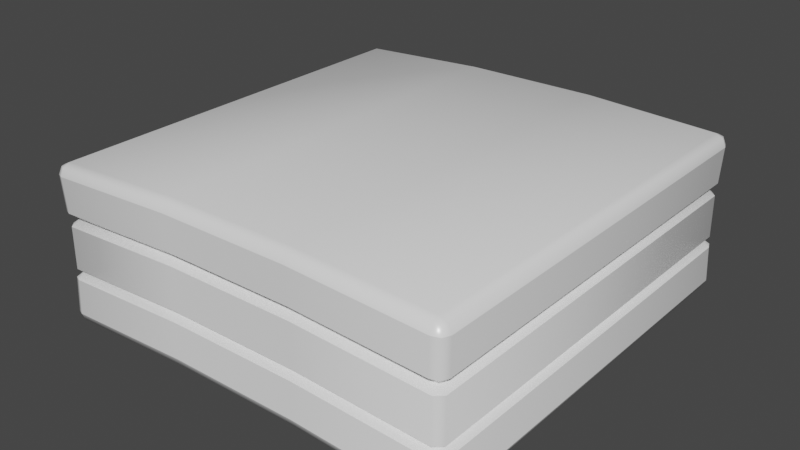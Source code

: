 # Source: 3layer_blue.blend  (saved by Blender 2.93.21; exported with 4.5.12 LTS)
import bpy
from mathutils import Matrix  # noqa: F401  (used for matrix-valued properties, if any)

bpy.ops.wm.read_factory_settings(use_empty=True)
scene = bpy.context.scene
scene.name = 'Scene'

# ---- collections
col_collection = bpy.data.collections.new('Collection'); scene.collection.children.link(col_collection)

# ---- materials (node trees are filled in below, after node groups)
mat_mat_001 = bpy.data.materials.new('Mat.001')
mat_mat_001.use_transparent_shadow = False
mat_mat_001.diffuse_color = (1.0, 1.0, 1.0, 1.0)
mat_mat_001.roughness = 0.2929
mat_mat_001.specular_intensity = 1.0

# ---- material node trees
mat_mat_001.use_nodes = True; mat_mat_001.node_tree.nodes.clear()
_N = mat_mat_001.node_tree.nodes; _L = mat_mat_001.node_tree.links
n0 = _N.new('ShaderNodeBsdfPrincipled'); n0.name = 'Principled BSDF'; n0.location = (10, 300)
n0.distribution = 'GGX'
n0.subsurface_method = 'BURLEY'
n0.inputs[0].default_value = (1.0, 1.0, 1.0, 1.0)
n0.inputs[2].default_value = 0.2929
n0.inputs[3].default_value = 1.45
n0.inputs[13].default_value = 1.0
n0.inputs[27].default_value = (0.0, 0.0, 0.0, 1.0)
n0.inputs[28].default_value = 1.0
n1 = _N.new('ShaderNodeOutputMaterial'); n1.name = 'Material Output'; n1.location = (300, 300)
n2 = _N.new('ShaderNodeNormalMap'); n2.name = 'Normal Map'; n2.location = (-300, -300)
n2.label = 'Normal/Map'
_L.new(n0.outputs[0], n1.inputs[0])
_L.new(n2.outputs[0], n0.inputs[5])
n1.is_active_output = True

# ---- world
world_world = bpy.data.worlds.new('World'); scene.world = world_world
world_world.use_nodes = True; world_world.node_tree.nodes.clear()
_N = world_world.node_tree.nodes; _L = world_world.node_tree.links
n0 = _N.new('ShaderNodeOutputWorld'); n0.name = 'World Output'; n0.location = (300, 300)
n1 = _N.new('ShaderNodeBackground'); n1.name = 'Background'; n1.location = (10, 300)
n1.inputs[0].default_value = (0.05088, 0.05088, 0.05088, 1.0)
_L.new(n1.outputs[0], n0.inputs[0])
n0.is_active_output = True
world_world.color = (0.05088, 0.05088, 0.05088)
world_world.use_sun_shadow = False
world_world.sun_shadow_jitter_overblur = 0.0

# ---- meshes
me_mesh_001 = bpy.data.meshes.new('Mesh.001')
me_mesh_001.from_pydata([(-56.77, -13.04, 56.77), (-18.92, -10.69, 56.77), (18.92, -10.19, 56.77), (56.77, -11.54, 56.77), (-57.0, -39.41, 60.0), (-19.0, -37.05, 60.0), (56.77, -11.54, -56.77), (18.92, -10.19, -56.77), (-18.92, -10.69, -56.77), (-56.77, -13.04, -56.77), (19.0, -36.54, 60.0), (57.0, -37.9, 60.0), (57.0, -40.02, 59.12), (57.1, -13.04, -59.07), (19.03, -11.68, -59.07), (-19.03, -12.18, -59.07), (-57.1, -14.56, -59.07), (58.5, -40.11, 58.5), (59.12, -38.03, 59.12), (60.0, -38.09, 57.0), (59.12, -40.15, 57.0), (-57.1, -14.56, 59.07), (-19.03, -12.18, 59.07), (19.03, -11.68, 59.07), (57.1, -13.04, 59.07), (59.07, -13.16, 57.1), (19.0, -38.66, 59.12), (-18.74, -24.04, 18.74), (60.0, -38.09, -57.0), (59.12, -38.03, -59.12), (-18.74, -24.04, -18.74), (59.07, -13.16, -57.1), (-56.62, -10.54, 59.6), (-18.87, -8.204, 59.6), (18.87, -7.704, 59.6), (56.62, -9.042, 59.6), (58.73, -9.171, 58.73), (59.6, -9.226, 56.62), (57.0, -37.9, -60.0), (19.0, -36.54, -60.0), (59.6, -9.226, -56.62), (58.73, -9.171, -58.73), (56.62, -9.042, -59.6), (18.87, -7.704, -59.6), (-18.87, -8.204, -59.6), (-56.62, -10.54, -59.6), (-58.73, -10.73, -58.73), (-59.6, -10.8, -56.62), (-19.0, -37.05, -60.0), (-57.0, -39.41, -60.0), (-59.6, -10.8, 56.62), (-58.73, -10.73, 58.73), (-57.0, -0.5743, 60.0), (-19.0, 1.791, 60.0), (19.0, 2.295, 60.0), (57.0, 0.9356, 60.0), (59.12, 0.8049, 59.12), (60.0, 0.749, 57.0), (-59.12, -39.6, -59.12), (-60.0, -39.68, -57.0), (60.0, 0.749, -57.0), (59.12, 0.8049, -59.12), (57.0, 0.9356, -60.0), (19.0, 2.295, -60.0), (-19.0, 1.791, -60.0), (-57.0, -0.5743, -60.0), (-59.12, -0.7612, -59.12), (-60.0, -0.8404, -57.0), (-60.0, -39.68, 57.0), (-59.12, -39.6, 59.12), (-60.0, -0.8404, 57.0), (-59.12, -0.7612, 59.12), (-57.0, 1.547, 59.12), (-19.0, 3.913, 59.12), (19.0, 4.416, 59.12), (57.0, 3.057, 59.12), (58.5, 2.965, 58.5), (59.12, 2.926, 57.0), (-56.63, -29.38, 59.61), (-18.88, -27.04, 59.61), (59.12, 2.926, -57.0), (58.5, 2.965, -58.5), (57.0, 3.057, -59.12), (19.0, 4.416, -59.12), (-19.0, 3.913, -59.12), (-57.0, 1.547, -59.12), (-58.5, 1.415, -58.5), (-59.12, 1.36, -57.0), (18.88, -26.54, 59.61), (56.63, -27.88, 59.61), (-59.12, 1.36, 57.0), (-58.5, 1.415, 58.5), (-57.0, 2.426, 57.0), (-19.0, 4.791, 57.0), (19.0, 5.295, 57.0), (57.0, 3.936, 57.0), (58.73, -28.01, 58.73), (59.61, -28.06, 56.63), (57.0, 3.936, -57.0), (19.0, 5.295, -57.0), (-19.0, 4.791, -57.0), (-57.0, 2.426, -57.0), (59.61, -28.06, -56.63), (58.73, -28.01, -58.73), (56.63, -27.88, -59.61), (18.88, -26.54, -59.61), (-18.88, -27.04, -59.61), (-56.63, -29.38, -59.61), (-58.73, -29.56, -58.73), (-59.07, -14.73, -57.1), (-59.61, -29.64, -56.63), (-59.07, -14.73, 57.1), (-56.85, -27.47, 56.85), (-18.95, -25.11, 56.85), (18.95, -24.61, 56.85), (56.85, -25.96, 56.85), (-59.61, -29.64, 56.63), (-58.73, -29.56, 58.73), (56.85, -25.96, -56.85), (18.95, -24.61, -56.85), (-18.95, -25.11, -56.85), (-56.85, -27.47, -56.85), (-57.0, -42.41, 57.0), (-19.0, -40.05, 57.0), (-57.22, -26.57, 59.19), (-19.07, -24.18, 59.19), (19.07, -23.68, 59.19), (57.22, -25.05, 59.19), (59.19, -25.17, 57.22), (19.0, -39.54, 57.0), (57.0, -40.9, 57.0), (59.19, -25.17, -57.22), (57.22, -25.05, -59.19), (19.07, -23.68, -59.19), (-19.07, -24.18, -59.19), (-57.22, -26.57, -59.19), (-59.19, -26.74, -57.22), (57.0, -40.9, -57.0), (19.0, -39.54, -57.0), (-59.19, -26.74, 57.22), (59.12, -40.15, -57.0), (58.5, -40.11, -58.5), (57.0, -40.02, -59.12), (19.0, -38.66, -59.12), (-19.0, -39.17, -59.12), (-19.0, -40.05, -57.0), (-57.0, -42.41, -57.0), (-57.0, -41.53, -59.12), (-58.5, -41.66, -58.5), (-59.12, -41.72, -57.0), (18.74, -23.54, 18.74), (18.74, -23.54, -18.74), (-59.12, -41.72, 57.0), (-57.0, -41.53, 59.12), (-19.0, -39.17, 59.12), (-58.5, -41.66, 58.5)], [], [(1, 33, 32, 51, 50, 0), (37, 36, 35, 34, 33, 1, 2, 3), (7, 43, 42, 41, 40, 6), (47, 46, 45, 44, 43, 7, 8, 9), (5, 79, 78, 4), (33, 53, 52, 32), (53, 73, 72, 52), (73, 93, 92, 72), (129, 26, 154, 123), (26, 10, 5, 154), (34, 54, 53, 33), (54, 74, 73, 53), (74, 94, 93, 73), (35, 55, 54, 34), (55, 75, 74, 54), (75, 95, 94, 74), (10, 88, 79, 5), (88, 114, 113, 79), (36, 56, 55, 35), (56, 76, 75, 55), (76, 95, 75), (140, 28, 19, 20), (37, 57, 56, 36), (57, 77, 76, 56), (77, 95, 76), (6, 40, 37, 3), (130, 12, 26, 129), (40, 60, 57, 37), (60, 80, 77, 57), (80, 98, 95, 77), (122, 152, 149, 146), (152, 68, 59, 149), (68, 116, 110, 59), (116, 112, 121, 110), (89, 115, 114, 88), (146, 145, 123, 122), (145, 138, 129, 123), (138, 137, 130, 129), (141, 29, 28, 140), (29, 103, 102, 28), (28, 102, 97, 19), (41, 61, 60, 40), (61, 81, 80, 60), (81, 98, 80), (102, 118, 115, 97), (42, 62, 61, 41), (62, 82, 81, 61), (82, 98, 81), (59, 110, 108, 58), (79, 113, 112, 78), (43, 63, 62, 42), (63, 83, 82, 62), (83, 99, 98, 82), (124, 139, 112), (110, 121, 108), (44, 64, 63, 43), (64, 84, 83, 63), (84, 100, 99, 83), (19, 97, 96, 18), (45, 65, 64, 44), (65, 85, 84, 64), (85, 101, 100, 84), (124, 21, 111, 139), (46, 66, 65, 45), (66, 86, 85, 65), (86, 101, 85), (141, 140, 137), (47, 67, 66, 46), (67, 87, 86, 66), (87, 101, 86), (0, 50, 47, 9), (21, 0, 111), (50, 70, 67, 47), (70, 90, 87, 67), (90, 92, 101, 87), (103, 118, 102), (96, 115, 89), (142, 141, 137), (142, 38, 29, 141), (38, 104, 103, 29), (104, 118, 103), (97, 115, 96), (138, 143, 142, 137), (143, 39, 38, 142), (39, 105, 104, 38), (123, 154, 153, 122), (51, 71, 70, 50), (71, 91, 90, 70), (91, 92, 90), (137, 140, 20, 130), (154, 5, 4, 153), (32, 52, 71, 51), (52, 72, 91, 71), (72, 92, 91), (93, 100, 101, 92), (105, 119, 118, 104), (12, 11, 10, 26), (94, 99, 100, 93), (145, 144, 143, 138), (144, 48, 39, 143), (95, 98, 99, 94), (48, 106, 105, 39), (106, 120, 119, 105), (113, 125, 124, 112), (125, 22, 21, 124), (11, 89, 88, 10), (22, 1, 0, 21), (114, 126, 125, 113), (126, 23, 22, 125), (155, 152, 122), (23, 2, 1, 22), (115, 127, 126, 114), (127, 24, 23, 126), (155, 69, 68, 152), (24, 3, 2, 23), (128, 127, 115), (128, 25, 24, 127), (69, 117, 116, 68), (25, 3, 24), (118, 131, 128, 115), (131, 31, 25, 128), (117, 112, 116), (31, 6, 3, 25), (17, 12, 130), (146, 147, 144, 145), (147, 49, 48, 144), (49, 107, 106, 48), (107, 121, 120, 106), (17, 18, 11, 12), (148, 147, 146), (148, 58, 49, 147), (132, 131, 118), (132, 13, 31, 131), (18, 96, 89, 11), (13, 6, 31), (119, 133, 132, 118), (133, 14, 13, 132), (153, 155, 122), (14, 7, 6, 13), (120, 134, 133, 119), (134, 15, 14, 133), (153, 4, 69, 155), (15, 8, 7, 14), (121, 135, 134, 120), (135, 16, 15, 134), (4, 78, 117, 69), (16, 9, 8, 15), (136, 135, 121), (136, 109, 16, 135), (78, 112, 117), (109, 9, 16), (112, 139, 136, 121), (139, 111, 109, 136), (20, 17, 130), (111, 0, 9, 109), (58, 108, 107, 49), (108, 121, 107), (20, 19, 18, 17), (149, 148, 146), (149, 59, 58, 148)])
me_mesh_001.polygons.foreach_set('use_smooth', [True] * 160)
_k = set([(0, 1), (0, 9), (1, 2), (2, 3), (3, 6), (4, 5), (4, 69), (5, 10), (6, 7), (7, 8), (8, 9), (10, 11), (11, 18), (13, 14), (13, 31), (14, 15), (15, 16), (16, 109), (18, 19), (19, 28), (21, 22), (21, 111), (22, 23), (23, 24), (24, 25), (25, 31), (28, 29), (29, 38), (32, 33), (32, 51), (33, 34), (34, 35), (35, 36), (36, 37), (37, 40), (38, 39), (39, 48), (40, 41), (41, 42), (42, 43), (43, 44), (44, 45), (45, 46), (46, 47), (47, 50), (48, 49), (49, 58), (50, 51), (52, 53), (52, 71), (53, 54), (54, 55), (55, 56), (56, 57), (57, 60), (58, 59), (59, 68), (60, 61), (61, 62), (62, 63), (63, 64), (64, 65), (65, 66), (66, 67), (67, 70), (68, 69), (70, 71), (78, 79), (78, 117), (79, 88), (88, 89), (89, 96), (96, 97), (97, 102), (102, 103), (103, 104), (104, 105), (105, 106), (106, 107), (107, 108), (108, 110), (109, 111), (110, 116), (112, 113), (112, 121), (113, 114), (114, 115), (115, 118), (116, 117), (118, 119), (119, 120), (120, 121), (124, 125), (124, 139), (125, 126), (126, 127), (127, 128), (128, 131), (131, 132), (132, 133), (133, 134), (134, 135), (135, 136), (136, 139)])
me_mesh_001.attributes.new('sharp_edge', 'BOOLEAN', 'EDGE').data.foreach_set('value', [ (min(e.vertices), max(e.vertices)) in _k for e in me_mesh_001.edges])
_uv = me_mesh_001.uv_layers.new(name='UVW')
_uv.uv.foreach_set('vector', [0.0928, 0.9726, 0.09288, 0.9777, 0.02601, 0.9777, 0.02228, 0.9761, 0.02073, 0.9724, 0.02575, 0.9726, 0.2319, 0.9724, 0.2304, 0.9761, 0.2266, 0.9777, 0.1598, 0.9777, 0.09288, 0.9777, 0.0928, 0.9726, 0.1598, 0.9726, 0.2269, 0.9726, 0.1598, 0.7715, 0.1598, 0.7665, 0.2266, 0.7665, 0.2304, 0.768, 0.2319, 0.7718, 0.2269, 0.7715, 0.02073, 0.7718, 0.02228, 0.768, 0.02601, 0.7665, 0.09288, 0.7665, 0.1598, 0.7665, 0.1598, 0.7715, 0.0928, 0.7715, 0.02575, 0.7715, 0.09251, 0.7888, 0.09273, 0.8333, 0.02599, 0.8229, 0.02533, 0.7783, 0.09288, 0.9182, 0.09266, 0.9627, 0.02534, 0.9522, 0.02601, 0.9078, 0.09266, 0.7658, 0.09266, 0.7673, 0.02534, 0.7673, 0.02534, 0.7658, 0.09266, 0.7673, 0.09266, 0.7711, 0.02534, 0.7711, 0.02534, 0.7673, 0.1597, 0.9718, 0.1597, 0.9755, 0.09251, 0.9755, 0.09251, 0.9718, 0.1597, 0.9755, 0.1597, 0.9771, 0.09251, 0.9771, 0.09251, 0.9755, 0.1598, 0.9204, 0.16, 0.965, 0.09266, 0.9627, 0.09288, 0.9182, 0.16, 0.7658, 0.16, 0.7673, 0.09266, 0.7673, 0.09266, 0.7658, 0.16, 0.7673, 0.16, 0.7711, 0.09266, 0.7711, 0.09266, 0.7673, 0.2266, 0.9145, 0.2273, 0.9589, 0.16, 0.965, 0.1598, 0.9204, 0.2273, 0.7658, 0.2273, 0.7673, 0.16, 0.7673, 0.16, 0.7658, 0.2273, 0.7673, 0.2273, 0.7711, 0.16, 0.7711, 0.16, 0.7673, 0.1597, 0.791, 0.1595, 0.8355, 0.09273, 0.8333, 0.09251, 0.7888, 0.1595, 0.7656, 0.1596, 0.7705, 0.09259, 0.7705, 0.09273, 0.7656, 0.2304, 0.9139, 0.2311, 0.9584, 0.2273, 0.9589, 0.2266, 0.9145, 0.2311, 0.7673, 0.23, 0.7684, 0.2273, 0.7673, 0.2273, 0.7658, 0.23, 0.7684, 0.2273, 0.7711, 0.2273, 0.7673, 0.2306, 0.7702, 0.2322, 0.7702, 0.2322, 0.9718, 0.2306, 0.9718, 0.02601, 0.9137, 0.02534, 0.9581, 0.02158, 0.9584, 0.02228, 0.9139, 0.2326, 0.7711, 0.2311, 0.7711, 0.23, 0.7684, 0.2311, 0.7673, 0.2311, 0.7711, 0.2273, 0.7711, 0.23, 0.7684, 0.2269, 0.7715, 0.2319, 0.7718, 0.2319, 0.9724, 0.2269, 0.9726, 0.2269, 0.9718, 0.2269, 0.9755, 0.1597, 0.9755, 0.1597, 0.9718, 0.2266, 0.9137, 0.2273, 0.9581, 0.02534, 0.9581, 0.02601, 0.9137, 0.2326, 0.973, 0.2311, 0.973, 0.2311, 0.7711, 0.2326, 0.7711, 0.2311, 0.973, 0.2273, 0.973, 0.2273, 0.7711, 0.2311, 0.7711, 0.02533, 0.9718, 0.02158, 0.9718, 0.02158, 0.7702, 0.02533, 0.7702, 0.02158, 0.9718, 0.02002, 0.9718, 0.02002, 0.7702, 0.02158, 0.7702, 0.2269, 0.7771, 0.2262, 0.8217, 0.02599, 0.8217, 0.02533, 0.7771, 0.02072, 0.7709, 0.02559, 0.7705, 0.02559, 0.9715, 0.02072, 0.9711, 0.2262, 0.7656, 0.2266, 0.7705, 0.1596, 0.7705, 0.1595, 0.7656, 0.02533, 0.7702, 0.09251, 0.7702, 0.09251, 0.9718, 0.02533, 0.9718, 0.09251, 0.7702, 0.1597, 0.7702, 0.1597, 0.9718, 0.09251, 0.9718, 0.1597, 0.7702, 0.2269, 0.7702, 0.2269, 0.9718, 0.1597, 0.9718, 0.2295, 0.7676, 0.2306, 0.7665, 0.2322, 0.7702, 0.2306, 0.7702, 0.2306, 0.7844, 0.2299, 0.829, 0.2262, 0.8287, 0.2269, 0.7841, 0.2269, 0.7841, 0.2262, 0.8287, 0.02599, 0.8287, 0.02533, 0.7841, 0.2304, 0.9139, 0.2311, 0.9584, 0.2273, 0.9581, 0.2266, 0.9137, 0.2311, 0.9768, 0.23, 0.9757, 0.2311, 0.973, 0.2326, 0.973, 0.23, 0.9757, 0.2273, 0.973, 0.2311, 0.973, 0.2315, 0.9711, 0.2266, 0.9715, 0.2266, 0.7705, 0.2315, 0.7709, 0.02601, 0.9145, 0.02534, 0.9589, 0.02158, 0.9584, 0.02228, 0.9139, 0.2273, 0.9784, 0.2273, 0.9768, 0.23, 0.9757, 0.2311, 0.9768, 0.2273, 0.9768, 0.2273, 0.973, 0.23, 0.9757, 0.02533, 0.7771, 0.02599, 0.8217, 0.02226, 0.8221, 0.02158, 0.7774, 0.09273, 0.7656, 0.09259, 0.7705, 0.02559, 0.7705, 0.02599, 0.7656, 0.09288, 0.9204, 0.09266, 0.965, 0.02534, 0.9589, 0.02601, 0.9145, 0.16, 0.9784, 0.16, 0.9768, 0.2273, 0.9768, 0.2273, 0.9784, 0.16, 0.9768, 0.16, 0.973, 0.2273, 0.973, 0.2273, 0.9768, 0.5299, 0.4629, 0.5269, 0.4599, 0.5305, 0.4593, 0.02072, 0.9711, 0.02559, 0.9715, 0.02226, 0.9748, 0.1598, 0.9182, 0.16, 0.9627, 0.09266, 0.965, 0.09288, 0.9204, 0.09266, 0.9784, 0.09266, 0.9768, 0.16, 0.9768, 0.16, 0.9784, 0.09266, 0.9768, 0.09266, 0.973, 0.16, 0.973, 0.16, 0.9768, 0.02533, 0.7841, 0.02599, 0.8287, 0.02226, 0.829, 0.02158, 0.7844, 0.2266, 0.9078, 0.2273, 0.9522, 0.16, 0.9627, 0.1598, 0.9182, 0.02534, 0.9784, 0.02534, 0.9768, 0.09266, 0.9768, 0.09266, 0.9784, 0.02534, 0.9768, 0.02534, 0.973, 0.09266, 0.973, 0.09266, 0.9768, 0.7097, 0.3404, 0.5301, 0.3871, 0.5271, 0.3864, 0.7067, 0.3397, 0.2304, 0.907, 0.2311, 0.9514, 0.2273, 0.9522, 0.2266, 0.9078, 0.02158, 0.9768, 0.02268, 0.9757, 0.02534, 0.9768, 0.02534, 0.9784, 0.02268, 0.9757, 0.02534, 0.973, 0.02534, 0.9768, 0.2295, 0.7676, 0.2306, 0.7702, 0.2269, 0.7702, 0.02601, 0.9066, 0.02534, 0.951, 0.02158, 0.9514, 0.02228, 0.907, 0.02003, 0.973, 0.02158, 0.973, 0.02268, 0.9757, 0.02158, 0.9768, 0.02158, 0.973, 0.02534, 0.973, 0.02268, 0.9757, 0.02575, 0.9726, 0.02073, 0.9724, 0.02073, 0.7718, 0.02575, 0.7715, 0.5301, 0.2803, 0.5306, 0.2838, 0.5271, 0.2833, 0.2266, 0.9066, 0.2273, 0.951, 0.02534, 0.951, 0.02601, 0.9066, 0.02003, 0.7711, 0.02158, 0.7711, 0.02158, 0.973, 0.02003, 0.973, 0.02158, 0.7711, 0.02534, 0.7711, 0.02534, 0.973, 0.02158, 0.973, 0.2299, 0.9748, 0.2266, 0.9715, 0.2315, 0.9711, 0.2299, 0.7672, 0.2266, 0.7705, 0.2262, 0.7656, 0.2269, 0.7665, 0.2295, 0.7676, 0.2269, 0.7702, 0.2269, 0.7665, 0.2269, 0.7649, 0.2306, 0.7665, 0.2295, 0.7676, 0.02533, 0.785, 0.02599, 0.8295, 0.02226, 0.829, 0.02158, 0.7844, 0.2262, 0.9764, 0.2266, 0.9715, 0.2299, 0.9748, 0.2315, 0.7709, 0.2266, 0.7705, 0.2299, 0.7672, 0.1597, 0.7702, 0.1597, 0.7665, 0.2269, 0.7665, 0.2269, 0.7702, 0.1597, 0.7665, 0.1597, 0.7649, 0.2269, 0.7649, 0.2269, 0.7665, 0.09251, 0.791, 0.09273, 0.8355, 0.02599, 0.8295, 0.02533, 0.785, 0.09251, 0.9718, 0.09251, 0.9755, 0.02533, 0.9755, 0.02533, 0.9718, 0.2304, 0.907, 0.2311, 0.9514, 0.2273, 0.951, 0.2266, 0.9066, 0.02158, 0.7673, 0.02268, 0.7684, 0.02158, 0.7711, 0.02003, 0.7711, 0.02268, 0.7684, 0.02534, 0.7711, 0.02158, 0.7711, 0.2269, 0.7702, 0.2306, 0.7702, 0.2306, 0.9718, 0.2269, 0.9718, 0.09251, 0.9755, 0.09251, 0.9771, 0.02533, 0.9771, 0.02533, 0.9755, 0.02601, 0.9078, 0.02534, 0.9522, 0.02158, 0.9514, 0.02228, 0.907, 0.02534, 0.7658, 0.02534, 0.7673, 0.02268, 0.7684, 0.02158, 0.7673, 0.02534, 0.7673, 0.02534, 0.7711, 0.02268, 0.7684, 0.09266, 0.7711, 0.09266, 0.973, 0.02534, 0.973, 0.02534, 0.7711, 0.1595, 0.9764, 0.1596, 0.9715, 0.2266, 0.9715, 0.2262, 0.9764, 0.2269, 0.9755, 0.2269, 0.9771, 0.1597, 0.9771, 0.1597, 0.9755, 0.16, 0.7711, 0.16, 0.973, 0.09266, 0.973, 0.09266, 0.7711, 0.09251, 0.7702, 0.09251, 0.7665, 0.1597, 0.7665, 0.1597, 0.7702, 0.09251, 0.7665, 0.09251, 0.7649, 0.1597, 0.7649, 0.1597, 0.7665, 0.2273, 0.7711, 0.2273, 0.973, 0.16, 0.973, 0.16, 0.7711, 0.1597, 0.7888, 0.1595, 0.8333, 0.09273, 0.8355, 0.09251, 0.791, 0.09273, 0.9764, 0.09259, 0.9715, 0.1596, 0.9715, 0.1595, 0.9764, 0.589, 0.4593, 0.5888, 0.4629, 0.5299, 0.4629, 0.5305, 0.4593, 0.5888, 0.3496, 0.5889, 0.3963, 0.5301, 0.3871, 0.5299, 0.3404, 0.2269, 0.785, 0.2262, 0.8295, 0.1595, 0.8355, 0.1597, 0.791, 0.5889, 0.2803, 0.5891, 0.2838, 0.5306, 0.2838, 0.5301, 0.2803, 0.6476, 0.4593, 0.6478, 0.4629, 0.5888, 0.4629, 0.589, 0.4593, 0.6478, 0.3516, 0.6477, 0.3982, 0.5889, 0.3963, 0.5888, 0.3496, 0.02267, 0.9744, 0.02158, 0.9718, 0.02533, 0.9718, 0.6477, 0.2803, 0.6475, 0.2838, 0.5891, 0.2838, 0.5889, 0.2803, 0.7061, 0.4593, 0.7067, 0.4629, 0.6478, 0.4629, 0.6476, 0.4593, 0.7067, 0.3463, 0.7065, 0.3929, 0.6477, 0.3982, 0.6478, 0.3516, 0.02267, 0.9744, 0.02158, 0.9755, 0.02002, 0.9718, 0.02158, 0.9718, 0.7065, 0.2803, 0.706, 0.2838, 0.6475, 0.2838, 0.6477, 0.2803, 0.7097, 0.4599, 0.7067, 0.4629, 0.7061, 0.4593, 0.5299, 0.3458, 0.7095, 0.3925, 0.7065, 0.3929, 0.5269, 0.3463, 0.2306, 0.7774, 0.2299, 0.8221, 0.2262, 0.8217, 0.2269, 0.7771, 0.7095, 0.2833, 0.706, 0.2838, 0.7065, 0.2803, 0.7061, 0.2837, 0.7097, 0.2831, 0.7097, 0.4599, 0.7061, 0.4593, 0.7067, 0.3458, 0.7065, 0.3925, 0.5301, 0.3925, 0.5299, 0.3458, 0.02226, 0.7672, 0.02559, 0.7705, 0.02072, 0.7709, 0.7095, 0.4597, 0.706, 0.4592, 0.706, 0.2838, 0.7095, 0.2833, 0.2295, 0.9744, 0.2269, 0.9755, 0.2269, 0.9718, 0.02533, 0.7702, 0.02533, 0.7665, 0.09251, 0.7665, 0.09251, 0.7702, 0.02533, 0.7665, 0.02533, 0.7649, 0.09251, 0.7649, 0.09251, 0.7665, 0.2269, 0.7783, 0.2262, 0.8229, 0.1595, 0.8333, 0.1597, 0.7888, 0.02599, 0.9764, 0.02559, 0.9715, 0.09259, 0.9715, 0.09273, 0.9764, 0.2295, 0.9744, 0.2306, 0.9755, 0.2269, 0.9771, 0.2269, 0.9755, 0.02267, 0.7676, 0.02533, 0.7665, 0.02533, 0.7702, 0.02267, 0.7676, 0.02158, 0.7665, 0.02533, 0.7649, 0.02533, 0.7665, 0.7067, 0.2801, 0.7097, 0.2831, 0.7061, 0.2837, 0.7097, 0.3463, 0.5301, 0.3929, 0.5271, 0.3925, 0.7067, 0.3458, 0.2306, 0.7844, 0.2299, 0.829, 0.2262, 0.8295, 0.2269, 0.785, 0.7065, 0.4627, 0.706, 0.4592, 0.7095, 0.4597, 0.6476, 0.2837, 0.6478, 0.2801, 0.7067, 0.2801, 0.7061, 0.2837, 0.5888, 0.3516, 0.5889, 0.3982, 0.5301, 0.3929, 0.5299, 0.3463, 0.02533, 0.9755, 0.02267, 0.9744, 0.02533, 0.9718, 0.6477, 0.4627, 0.6475, 0.4592, 0.706, 0.4592, 0.7065, 0.4627, 0.589, 0.2837, 0.5888, 0.2801, 0.6478, 0.2801, 0.6476, 0.2837, 0.6478, 0.3496, 0.6477, 0.3963, 0.5889, 0.3982, 0.5888, 0.3516, 0.02533, 0.9755, 0.02533, 0.9771, 0.02158, 0.9755, 0.02267, 0.9744, 0.5889, 0.4627, 0.5891, 0.4592, 0.6475, 0.4592, 0.6477, 0.4627, 0.5305, 0.2837, 0.5299, 0.2801, 0.5888, 0.2801, 0.589, 0.2837, 0.7067, 0.3404, 0.7065, 0.3871, 0.6477, 0.3963, 0.6478, 0.3496, 0.02533, 0.7783, 0.02599, 0.8229, 0.02226, 0.8221, 0.02158, 0.7774, 0.5301, 0.4627, 0.5306, 0.4592, 0.5891, 0.4592, 0.5889, 0.4627, 0.5269, 0.2831, 0.5299, 0.2801, 0.5305, 0.2837, 0.5299, 0.3397, 0.7095, 0.3864, 0.7065, 0.3871, 0.5269, 0.3404, 0.02599, 0.7656, 0.02559, 0.7705, 0.02226, 0.7672, 0.5271, 0.4597, 0.5306, 0.4592, 0.5301, 0.4627, 0.5305, 0.4593, 0.5269, 0.4599, 0.5269, 0.2831, 0.5305, 0.2837, 0.7067, 0.3397, 0.7065, 0.3864, 0.5301, 0.3864, 0.5299, 0.3397, 0.2306, 0.9718, 0.2295, 0.9744, 0.2269, 0.9718, 0.5271, 0.2833, 0.5306, 0.2838, 0.5306, 0.4592, 0.5271, 0.4597, 0.2306, 0.7774, 0.2299, 0.8221, 0.2262, 0.8229, 0.2269, 0.7783, 0.02226, 0.9748, 0.02559, 0.9715, 0.02599, 0.9764, 0.2306, 0.9718, 0.2322, 0.9718, 0.2306, 0.9755, 0.2295, 0.9744, 0.02158, 0.7702, 0.02267, 0.7676, 0.02533, 0.7702, 0.02158, 0.7702, 0.02002, 0.7702, 0.02158, 0.7665, 0.02267, 0.7676])
me_mesh_001.materials.append(mat_mat_001)
me_mesh_001.use_remesh_fix_poles = True
me_mesh_001.use_remesh_preserve_attributes = False
me_mesh_001.update()
me_mesh_001.normals_split_custom_set([tuple(v) for v in zip(*[iter([0.02826, -0.7511, 0.6596, 0.02823, -0.7511, 0.6596, -0.1936, -0.7836, 0.5903, -0.4215, -0.7669, 0.484, -0.5393, -0.8039, 0.2507, -0.3608, -0.8354, 0.4147, 0.5536, -0.7948, 0.2488, 0.4371, -0.7602, 0.4806, 0.2119, -0.7802, 0.5886, -0.008362, -0.7514, 0.6598, 0.02823, -0.7511, 0.6596, 0.02826, -0.7511, 0.6596, -0.008361, -0.7514, 0.6598, 0.3778, -0.8285, 0.4132, -0.008368, -0.7515, -0.6597, -0.008346, -0.7515, -0.6596, 0.2118, -0.7803, -0.5884, 0.4371, -0.7603, -0.4805, 0.5535, -0.7948, -0.2488, 0.3778, -0.8286, -0.4131, -0.5392, -0.804, -0.2507, -0.4214, -0.767, -0.4839, -0.1935, -0.7837, -0.5902, 0.02824, -0.7513, -0.6594, -0.008346, -0.7515, -0.6596, -0.008368, -0.7515, -0.6597, 0.02824, -0.7513, -0.6594, -0.3608, -0.8354, -0.4146, -0.001507, 0.0392, 0.9992, -0.001446, 0.0392, 0.9992, -0.1981, 0.04569, 0.9791, -0.1981, 0.04569, 0.9791, 0.001507, -0.03962, 0.9992, 0.001477, -0.03962, 0.9992, -0.1916, -0.04622, 0.9804, -0.1916, -0.04622, 0.9804, -0.01465, 0.3826, 0.9238, -0.02667, 0.7067, 0.707, -0.1906, 0.6976, 0.6906, -0.2076, 0.3743, 0.9038, -0.02667, 0.7067, 0.707, -0.03696, 0.9801, 0.1949, -0.2569, 0.9482, 0.1868, -0.1906, 0.6976, 0.6906, -0.01105, -0.9807, 0.1953, -0.007957, -0.707, 0.7071, 0.02667, -0.7067, 0.707, 0.03699, -0.9801, 0.1951, -0.007957, -0.707, 0.7071, -0.004245, -0.3827, 0.9239, 0.01423, -0.3826, 0.9238, 0.02667, -0.7067, 0.707, -0.000442, -0.03962, 0.9992, -0.0004437, -0.03962, 0.9992, 0.001477, -0.03962, 0.9992, 0.001507, -0.03962, 0.9992, 0.004369, 0.3827, 0.9239, 0.007957, 0.7071, 0.7071, -0.02667, 0.7067, 0.707, -0.01465, 0.3826, 0.9238, 0.007957, 0.7071, 0.7071, 0.01103, 0.9807, 0.195, -0.03696, 0.9801, 0.1949, -0.02667, 0.7067, 0.707, 0.1927, -0.04621, 0.9802, 0.1927, -0.04621, 0.9802, -0.0004437, -0.03962, 0.9992, -0.000442, -0.03962, 0.9992, 0.1984, 0.3751, 0.9055, 0.173, 0.7002, 0.6927, 0.007957, 0.7071, 0.7071, 0.004369, 0.3827, 0.9239, 0.173, 0.7002, 0.6927, 0.234, 0.954, 0.1877, 0.01103, 0.9807, 0.195, 0.007957, 0.7071, 0.7071, 0.0004525, 0.0392, 0.9992, 0.0004237, 0.0392, 0.9992, -0.001446, 0.0392, 0.9992, -0.001507, 0.0392, 0.9992, 0.008929, 0.8191, 0.5736, 0.009328, 0.8191, 0.5736, -0.03081, 0.8187, 0.5733, -0.0308, 0.8187, 0.5733, 0.7046, -0.05533, 0.7075, 0.7046, -0.05533, 0.7075, 0.1927, -0.04621, 0.9802, 0.1927, -0.04621, 0.9802, 0.6652, 0.3767, 0.6447, 0.5256, 0.6992, 0.4847, 0.173, 0.7002, 0.6927, 0.1984, 0.3751, 0.9055, 0.5256, 0.6992, 0.4847, 0.234, 0.954, 0.1877, 0.173, 0.7002, 0.6927, 0.6727, -0.7256, -0.1447, 0.9042, -0.3846, -0.1855, 0.9042, -0.3846, 0.1855, 0.6726, -0.7257, 0.1447, 0.9796, -0.04637, 0.1955, 0.9796, -0.04637, 0.1955, 0.7046, -0.05533, 0.7075, 0.7046, -0.05533, 0.7075, 0.9125, 0.3683, 0.1782, 0.7179, 0.6827, 0.1363, 0.5256, 0.6992, 0.4847, 0.6652, 0.3767, 0.6447, 0.7179, 0.6827, 0.1363, 0.234, 0.954, 0.1877, 0.5256, 0.6992, 0.4847, 0.3778, -0.8286, -0.4131, 0.5535, -0.7948, -0.2488, 0.5536, -0.7948, 0.2488, 0.3778, -0.8285, 0.4132, 0.1428, -0.9713, 0.1902, 0.1074, -0.7069, 0.6991, -0.007957, -0.707, 0.7071, -0.01105, -0.9807, 0.1953, 0.9796, -0.04639, -0.1954, 0.9796, -0.04639, -0.1955, 0.9796, -0.04637, 0.1955, 0.9796, -0.04637, 0.1955, 0.9125, 0.3683, -0.1782, 0.7179, 0.6827, -0.1363, 0.7179, 0.6827, 0.1363, 0.9125, 0.3683, 0.1782, 0.7179, 0.6827, -0.1363, 0.234, 0.954, -0.1877, 0.234, 0.954, 0.1877, 0.7179, 0.6827, 0.1363, -0.1182, -0.9745, 0.1906, -0.6621, -0.7349, 0.1466, -0.6621, -0.7349, -0.1466, -0.1182, -0.9745, -0.1906, -0.6621, -0.7349, 0.1466, -0.9024, -0.3882, 0.187, -0.9024, -0.3882, -0.1871, -0.6621, -0.7349, -0.1466, -0.9799, 0.0456, 0.1941, -0.98, 0.04559, 0.1939, -0.98, 0.04562, -0.1939, -0.9799, 0.04562, -0.194, -0.6211, 0.7754, 0.114, -0.4211, 0.832, 0.3613, -0.421, 0.832, -0.3612, -0.6211, 0.7754, -0.114, 0.1563, 0.8044, 0.5731, 0.4039, 0.8395, 0.3634, 0.009328, 0.8191, 0.5736, 0.008929, 0.8191, 0.5736, -0.1182, -0.9745, -0.1906, 0.03702, -0.9801, -0.1952, 0.03699, -0.9801, 0.1951, -0.1182, -0.9745, 0.1906, 0.03702, -0.9801, -0.1952, -0.01107, -0.9806, -0.1957, -0.01105, -0.9807, 0.1953, 0.03699, -0.9801, 0.1951, -0.01107, -0.9806, -0.1957, 0.1428, -0.9713, -0.1902, 0.1428, -0.9713, 0.1902, -0.01105, -0.9807, 0.1953, 0.461, -0.7306, -0.5036, 0.641, -0.3887, -0.6619, 0.9042, -0.3846, -0.1855, 0.6727, -0.7256, -0.1447, 0.7075, 0.05461, -0.7046, 0.7075, 0.05458, -0.7046, 0.9799, 0.04567, -0.1942, 0.9799, 0.04567, -0.1943, 0.9799, 0.04567, -0.1943, 0.9799, 0.04567, -0.1942, 0.9799, 0.04566, 0.1942, 0.9799, 0.04565, 0.1943, 0.7046, -0.05542, -0.7075, 0.7046, -0.05542, -0.7075, 0.9796, -0.04639, -0.1955, 0.9796, -0.04639, -0.1954, 0.6652, 0.3767, -0.6447, 0.5256, 0.6992, -0.4847, 0.7179, 0.6827, -0.1363, 0.9125, 0.3683, -0.1782, 0.5256, 0.6992, -0.4847, 0.234, 0.954, -0.1877, 0.7179, 0.6827, -0.1363, 0.6082, 0.7853, -0.1154, 0.4039, 0.8396, -0.3634, 0.4039, 0.8395, 0.3634, 0.6082, 0.7853, 0.1155, 0.1928, -0.04635, -0.9801, 0.1927, -0.04634, -0.9802, 0.7046, -0.05542, -0.7075, 0.7046, -0.05542, -0.7075, 0.1984, 0.375, -0.9055, 0.173, 0.7002, -0.6927, 0.5256, 0.6992, -0.4847, 0.6652, 0.3767, -0.6447, 0.173, 0.7002, -0.6927, 0.234, 0.954, -0.1877, 0.5256, 0.6992, -0.4847, -0.9799, 0.04562, -0.194, -0.98, 0.04562, -0.1939, -0.7081, 0.05455, -0.704, -0.7081, 0.05455, -0.704, -0.0308, 0.8187, 0.5733, -0.03081, 0.8187, 0.5733, -0.4211, 0.832, 0.3613, -0.1766, 0.8016, 0.5711, -0.0004433, -0.03975, -0.9992, -0.0004451, -0.03975, -0.9992, 0.1927, -0.04634, -0.9802, 0.1928, -0.04635, -0.9801, 0.004369, 0.3827, -0.9239, 0.007957, 0.7071, -0.7071, 0.173, 0.7002, -0.6927, 0.1984, 0.375, -0.9055, 0.007957, 0.7071, -0.7071, 0.01103, 0.9807, -0.195, 0.234, 0.954, -0.1877, 0.173, 0.7002, -0.6927, -0.08974, -0.9339, 0.3462, -0.2693, -0.9496, 0.1604, -0.1621, -0.9586, 0.2343, -0.6211, 0.7754, -0.114, -0.421, 0.832, -0.3612, -0.4696, 0.785, -0.4041, 0.001512, -0.03975, -0.9992, 0.001481, -0.03975, -0.9992, -0.0004451, -0.03975, -0.9992, -0.0004433, -0.03975, -0.9992, -0.01465, 0.3826, -0.9238, -0.02667, 0.7067, -0.707, 0.007957, 0.7071, -0.7071, 0.004369, 0.3827, -0.9239, -0.02667, 0.7067, -0.707, -0.03696, 0.9801, -0.1949, 0.01103, 0.9807, -0.195, 0.007957, 0.7071, -0.7071, 0.9799, 0.04565, 0.1943, 0.9799, 0.04566, 0.1942, 0.7075, 0.05452, 0.7046, 0.7075, 0.05452, 0.7046, -0.1916, -0.04635, -0.9804, -0.1916, -0.04635, -0.9804, 0.001481, -0.03975, -0.9992, 0.001512, -0.03975, -0.9992, -0.2076, 0.3743, -0.9038, -0.1906, 0.6976, -0.6906, -0.02667, 0.7067, -0.707, -0.01465, 0.3826, -0.9238, -0.1906, 0.6976, -0.6906, -0.2569, 0.9482, -0.1868, -0.03696, 0.9801, -0.1949, -0.02667, 0.7067, -0.707, -0.3833, 0.01326, 0.9235, -0.3833, 0.01326, 0.9235, -0.924, 0.01333, 0.3822, -0.924, 0.01326, 0.3822, -0.7039, -0.05548, -0.7081, -0.7039, -0.05548, -0.7081, -0.1916, -0.04635, -0.9804, -0.1916, -0.04635, -0.9804, -0.6701, 0.3743, -0.641, -0.5385, 0.6921, -0.4806, -0.1906, 0.6976, -0.6906, -0.2076, 0.3743, -0.9038, -0.5385, 0.6921, -0.4806, -0.2569, 0.9482, -0.1868, -0.1906, 0.6976, -0.6906, 0.461, -0.7306, -0.5036, 0.6727, -0.7256, -0.1447, 0.1428, -0.9713, -0.1902, -0.9796, -0.04645, -0.1957, -0.9796, -0.04645, -0.1957, -0.7039, -0.05548, -0.7081, -0.7039, -0.05548, -0.7081, -0.9141, 0.365, -0.1766, -0.7267, 0.6736, -0.1347, -0.5385, 0.6921, -0.4806, -0.6701, 0.3743, -0.641, -0.7267, 0.6736, -0.1347, -0.2569, 0.9482, -0.1868, -0.5385, 0.6921, -0.4806, -0.3608, -0.8354, 0.4147, -0.5393, -0.8039, 0.2507, -0.5392, -0.804, -0.2507, -0.3608, -0.8354, -0.4146, -0.2809, 0.8198, 0.499, -0.4025, 0.8487, 0.3431, -0.557, 0.8011, 0.2193, -0.9796, -0.04642, 0.1957, -0.9796, -0.04642, 0.1957, -0.9796, -0.04645, -0.1957, -0.9796, -0.04645, -0.1957, -0.9141, 0.365, 0.1766, -0.7267, 0.6736, 0.1347, -0.7267, 0.6736, -0.1347, -0.9141, 0.365, -0.1766, -0.7267, 0.6736, 0.1347, -0.2569, 0.9482, 0.1868, -0.2569, 0.9482, -0.1868, -0.7267, 0.6736, -0.1347, 0.4537, 0.7925, -0.4074, 0.4039, 0.8396, -0.3634, 0.6082, 0.7853, -0.1154, 0.4538, 0.7925, 0.4075, 0.4039, 0.8395, 0.3634, 0.1563, 0.8044, 0.5731, 0.1074, -0.7069, -0.6991, 0.461, -0.7306, -0.5036, 0.1428, -0.9713, -0.1902, 0.1074, -0.7069, -0.6991, 0.1648, -0.3775, -0.9112, 0.641, -0.3887, -0.6619, 0.461, -0.7306, -0.5036, 0.1969, 0.04582, -0.9793, 0.1969, 0.04582, -0.9794, 0.7075, 0.05458, -0.7046, 0.7075, 0.05461, -0.7046, 0.1563, 0.8045, -0.573, 0.4039, 0.8396, -0.3634, 0.4537, 0.7925, -0.4074, 0.6082, 0.7853, 0.1155, 0.4039, 0.8395, 0.3634, 0.4538, 0.7925, 0.4075, -0.01107, -0.9806, -0.1957, -0.007957, -0.707, -0.7071, 0.1074, -0.7069, -0.6991, 0.1428, -0.9713, -0.1902, -0.007957, -0.707, -0.7071, -0.004245, -0.3827, -0.9239, 0.1648, -0.3775, -0.9112, 0.1074, -0.7069, -0.6991, 0.0004539, 0.03933, -0.9992, 0.000425, 0.03933, -0.9992, 0.1969, 0.04582, -0.9794, 0.1969, 0.04582, -0.9793, 0.03699, -0.9801, 0.1951, 0.02667, -0.7067, 0.707, -0.08909, -0.7081, 0.7005, -0.1182, -0.9745, 0.1906, -0.7039, -0.05538, 0.7081, -0.7039, -0.05538, 0.7081, -0.9796, -0.04642, 0.1957, -0.9796, -0.04642, 0.1957, -0.6701, 0.3742, 0.641, -0.5385, 0.6921, 0.4806, -0.7267, 0.6736, 0.1347, -0.9141, 0.365, 0.1766, -0.5385, 0.6921, 0.4806, -0.2569, 0.9482, 0.1868, -0.7267, 0.6736, 0.1347, 0.1428, -0.9713, -0.1902, 0.6727, -0.7256, -0.1447, 0.6726, -0.7257, 0.1447, 0.1428, -0.9713, 0.1902, 0.02667, -0.7067, 0.707, 0.01423, -0.3826, 0.9238, -0.1554, -0.3781, 0.9127, -0.08909, -0.7081, 0.7005, -0.1916, -0.04622, 0.9804, -0.1916, -0.04622, 0.9804, -0.7039, -0.05538, 0.7081, -0.7039, -0.05538, 0.7081, -0.2076, 0.3743, 0.9038, -0.1906, 0.6976, 0.6906, -0.5385, 0.6921, 0.4806, -0.6701, 0.3742, 0.641, -0.1906, 0.6976, 0.6906, -0.2569, 0.9482, 0.1868, -0.5385, 0.6921, 0.4806, -0.03696, 0.9801, 0.1949, -0.03696, 0.9801, -0.1949, -0.2569, 0.9482, -0.1868, -0.2569, 0.9482, 0.1868, 0.009413, 0.8192, -0.5735, 0.009329, 0.8192, -0.5735, 0.4039, 0.8396, -0.3634, 0.1563, 0.8045, -0.573, 0.1074, -0.7069, 0.6991, 0.1648, -0.3775, 0.9112, -0.004245, -0.3827, 0.9239, -0.007957, -0.707, 0.7071, 0.01103, 0.9807, 0.195, 0.01103, 0.9807, -0.195, -0.03696, 0.9801, -0.1949, -0.03696, 0.9801, 0.1949, 0.03702, -0.9801, -0.1952, 0.02667, -0.7067, -0.707, -0.007957, -0.707, -0.7071, -0.01107, -0.9806, -0.1957, 0.02667, -0.7067, -0.707, 0.01423, -0.3826, -0.9238, -0.004245, -0.3827, -0.9239, -0.007957, -0.707, -0.7071, 0.234, 0.954, 0.1877, 0.234, 0.954, -0.1877, 0.01103, 0.9807, -0.195, 0.01103, 0.9807, 0.195, -0.001512, 0.03933, -0.9992, -0.001451, 0.03933, -0.9992, 0.000425, 0.03933, -0.9992, 0.0004539, 0.03933, -0.9992, -0.0308, 0.8188, -0.5732, -0.03081, 0.8188, -0.5732, 0.009329, 0.8192, -0.5735, 0.009413, 0.8192, -0.5735, 0.03504, -0.9289, 0.3687, 0.03523, -0.9289, 0.3687, -0.08974, -0.9339, 0.3462, -0.1621, -0.9586, 0.2343, -0.0003941, 0.01025, 0.9999, -0.0003809, 0.01025, 0.9999, -0.3833, 0.01326, 0.9235, -0.3833, 0.01326, 0.9235, 0.1969, 0.0457, 0.9794, 0.1969, 0.0457, 0.9793, 0.0004237, 0.0392, 0.9992, 0.0004525, 0.0392, 0.9992, -0.03174, 0.8389, 0.5434, -0.03151, 0.8389, 0.5434, -0.4025, 0.8487, 0.3431, -0.2809, 0.8198, 0.499, -0.01045, -0.9294, 0.3689, -0.0105, -0.9294, 0.3689, 0.03523, -0.9289, 0.3687, 0.03504, -0.9289, 0.3687, 0.0001184, 0.01025, 0.9999, 0.0001137, 0.01025, 0.9999, -0.0003809, 0.01025, 0.9999, -0.0003941, 0.01025, 0.9999, -0.4462, -0.737, 0.5076, -0.6621, -0.7349, 0.1466, -0.1182, -0.9745, 0.1906, 0.009344, 0.8393, 0.5436, 0.009491, 0.8393, 0.5436, -0.03151, 0.8389, 0.5434, -0.03174, 0.8389, 0.5434, 0.186, -0.9544, 0.2337, 0.1137, -0.9315, 0.3454, -0.0105, -0.9294, 0.3689, -0.01045, -0.9294, 0.3689, 0.3831, 0.01326, 0.9236, 0.3831, 0.01326, 0.9236, 0.0001137, 0.01025, 0.9999, 0.0001184, 0.01025, 0.9999, -0.4462, -0.737, 0.5076, -0.6355, -0.3913, 0.6656, -0.9024, -0.3882, 0.187, -0.6621, -0.7349, 0.1466, 0.2618, 0.8245, 0.5017, 0.3846, 0.8561, 0.3452, 0.009491, 0.8393, 0.5436, 0.009344, 0.8393, 0.5436, 0.2924, -0.9429, 0.1594, 0.1137, -0.9315, 0.3454, 0.186, -0.9544, 0.2337, 0.9239, 0.01327, 0.3823, 0.9239, 0.01327, 0.3823, 0.3831, 0.01326, 0.9236, 0.3831, 0.01326, 0.9236, -0.7081, 0.05447, 0.704, -0.7081, 0.05447, 0.704, -0.98, 0.04559, 0.1939, -0.9799, 0.0456, 0.1941, 0.5421, 0.8106, 0.2216, 0.3846, 0.8561, 0.3452, 0.2618, 0.8245, 0.5017, 0.186, -0.9543, -0.2337, 0.2924, -0.9429, -0.1594, 0.2924, -0.9429, 0.1594, 0.186, -0.9544, 0.2337, 0.9239, 0.01328, -0.3823, 0.9239, 0.01333, -0.3824, 0.9239, 0.01327, 0.3823, 0.9239, 0.01327, 0.3823, -0.4697, 0.7849, 0.4042, -0.4211, 0.832, 0.3613, -0.6211, 0.7754, 0.114, 0.5422, 0.8105, -0.2216, 0.3846, 0.8561, -0.3452, 0.3846, 0.8561, 0.3452, 0.5421, 0.8106, 0.2216, 0.461, -0.7306, 0.5036, 0.1074, -0.7069, 0.6991, 0.1428, -0.9713, 0.1902, -0.1182, -0.9745, -0.1906, -0.08909, -0.7081, -0.7005, 0.02667, -0.7067, -0.707, 0.03702, -0.9801, -0.1952, -0.08909, -0.7081, -0.7005, -0.1554, -0.3781, -0.9126, 0.01423, -0.3826, -0.9238, 0.02667, -0.7067, -0.707, -0.1981, 0.04581, -0.9791, -0.1981, 0.04581, -0.9791, -0.001451, 0.03933, -0.9992, -0.001512, 0.03933, -0.9992, -0.1766, 0.8017, -0.571, -0.421, 0.832, -0.3612, -0.03081, 0.8188, -0.5732, -0.0308, 0.8188, -0.5732, 0.461, -0.7306, 0.5036, 0.641, -0.3887, 0.6619, 0.1648, -0.3775, 0.9112, 0.1074, -0.7069, 0.6991, -0.4462, -0.737, -0.5076, -0.08909, -0.7081, -0.7005, -0.1182, -0.9745, -0.1906, -0.4462, -0.737, -0.5076, -0.6355, -0.3913, -0.6656, -0.1554, -0.3781, -0.9126, -0.08909, -0.7081, -0.7005, 0.1137, -0.9315, -0.3455, 0.2924, -0.9429, -0.1594, 0.186, -0.9543, -0.2337, 0.3831, 0.01329, -0.9236, 0.3831, 0.01329, -0.9236, 0.9239, 0.01333, -0.3824, 0.9239, 0.01328, -0.3823, 0.7075, 0.05452, 0.7046, 0.7075, 0.05452, 0.7046, 0.1969, 0.0457, 0.9793, 0.1969, 0.0457, 0.9794, 0.2618, 0.8245, -0.5017, 0.3846, 0.8561, -0.3452, 0.5422, 0.8105, -0.2216, -0.01045, -0.9294, -0.3689, -0.01036, -0.9294, -0.3689, 0.1137, -0.9315, -0.3455, 0.186, -0.9543, -0.2337, 0.0001188, 0.01028, -0.9999, 0.0001141, 0.01028, -0.9999, 0.3831, 0.01329, -0.9236, 0.3831, 0.01329, -0.9236, -0.08909, -0.7081, 0.7005, -0.4462, -0.737, 0.5076, -0.1182, -0.9745, 0.1906, 0.009343, 0.8392, -0.5437, 0.009296, 0.8392, -0.5437, 0.3846, 0.8561, -0.3452, 0.2618, 0.8245, -0.5017, 0.03456, -0.9289, -0.3687, 0.03495, -0.9289, -0.3687, -0.01036, -0.9294, -0.3689, -0.01045, -0.9294, -0.3689, -0.0003954, 0.01028, -0.9999, -0.0003822, 0.01028, -0.9999, 0.0001141, 0.01028, -0.9999, 0.0001188, 0.01028, -0.9999, -0.08909, -0.7081, 0.7005, -0.1554, -0.3781, 0.9127, -0.6355, -0.3913, 0.6656, -0.4462, -0.737, 0.5076, -0.03174, 0.8388, -0.5435, -0.03131, 0.8388, -0.5435, 0.009296, 0.8392, -0.5437, 0.009343, 0.8392, -0.5437, -0.1621, -0.9586, -0.2343, -0.08976, -0.9338, -0.3463, 0.03495, -0.9289, -0.3687, 0.03456, -0.9289, -0.3687, -0.3833, 0.01329, -0.9235, -0.3833, 0.01329, -0.9235, -0.0003822, 0.01028, -0.9999, -0.0003954, 0.01028, -0.9999, -0.1981, 0.04569, 0.9791, -0.1981, 0.04569, 0.9791, -0.7081, 0.05447, 0.704, -0.7081, 0.05447, 0.704, -0.281, 0.8198, -0.499, -0.4025, 0.8487, -0.3432, -0.03131, 0.8388, -0.5435, -0.03174, 0.8388, -0.5435, -0.2694, -0.9496, -0.1604, -0.08976, -0.9338, -0.3463, -0.1621, -0.9586, -0.2343, -0.924, 0.01327, -0.3822, -0.924, 0.01327, -0.3822, -0.3833, 0.01329, -0.9235, -0.3833, 0.01329, -0.9235, -0.1766, 0.8016, 0.5711, -0.4211, 0.832, 0.3613, -0.4697, 0.7849, 0.4042, -0.557, 0.8011, -0.2193, -0.4025, 0.8487, -0.3432, -0.281, 0.8198, -0.499, -0.1621, -0.9586, 0.2343, -0.2693, -0.9496, 0.1604, -0.2694, -0.9496, -0.1604, -0.1621, -0.9586, -0.2343, -0.924, 0.01326, 0.3822, -0.924, 0.01333, 0.3822, -0.924, 0.01327, -0.3822, -0.924, 0.01327, -0.3822, 0.6726, -0.7257, 0.1447, 0.461, -0.7306, 0.5036, 0.1428, -0.9713, 0.1902, -0.557, 0.8011, 0.2193, -0.4025, 0.8487, 0.3431, -0.4025, 0.8487, -0.3432, -0.557, 0.8011, -0.2193, -0.7081, 0.05455, -0.704, -0.7081, 0.05455, -0.704, -0.1981, 0.04581, -0.9791, -0.1981, 0.04581, -0.9791, -0.4696, 0.785, -0.4041, -0.421, 0.832, -0.3612, -0.1766, 0.8017, -0.571, 0.6726, -0.7257, 0.1447, 0.9042, -0.3846, 0.1855, 0.641, -0.3887, 0.6619, 0.461, -0.7306, 0.5036, -0.6621, -0.7349, -0.1466, -0.4462, -0.737, -0.5076, -0.1182, -0.9745, -0.1906, -0.6621, -0.7349, -0.1466, -0.9024, -0.3882, -0.1871, -0.6355, -0.3913, -0.6656, -0.4462, -0.737, -0.5076])] * 3)])

# ---- objects
ob_3layer = bpy.data.objects.new('3layer', me_mesh_001)

# ---- transforms, parenting, visibility, modifiers, constraints
ob_3layer.location = (0.0, 0.09475, 0.2339)
ob_3layer.rotation_euler = (1.571, -0.0, 0.0)
ob_3layer.scale = (0.01, 0.01, 0.01)
ob_3layer.color = (0.8, 0.8, 0.8, 1.0)

# ---- collection membership
col_collection.objects.link(ob_3layer)

# ---- scene / render settings (as saved in the file)
scene.frame_start = 1; scene.frame_end = 250; scene.frame_set(1)
scene.render.engine = 'BLENDER_EEVEE_NEXT'
scene.render.fps = 30
scene.cycles.use_denoising = False
scene.cycles.samples = 128
scene.cycles.sampling_pattern = 'TABULATED_SOBOL'
scene.cycles.use_adaptive_sampling = False
scene.cycles.use_light_tree = False
scene.view_settings.view_transform = 'Filmic'
bpy.context.view_layer.update()

# ---- added for rendering (the .blend has no active camera and no usable light): camera, sun
cam_auto = bpy.data.cameras.new('AutoCamera')
cam_auto.lens = 50.0
cam_auto.sensor_width = 36.0
cam_auto.clip_end = 1000.0
ob_auto_camera = bpy.data.objects.new('AutoCamera', cam_auto)
scene.collection.objects.link(ob_auto_camera)
ob_auto_camera.location = (1.63102, -1.86247, 1.35308)
ob_auto_camera.rotation_euler = (1.09748, -7.21219e-08, 0.694738)
scene.camera = ob_auto_camera
light_auto_sun = bpy.data.lights.new('AutoSun', 'SUN')
light_auto_sun.energy = 3.0
light_auto_sun.angle = 0.0523599
ob_auto_sun = bpy.data.objects.new('AutoSun', light_auto_sun)
scene.collection.objects.link(ob_auto_sun)
ob_auto_sun.rotation_euler = (0.872665, 0.174533, 0.523599)
bpy.context.view_layer.update()
